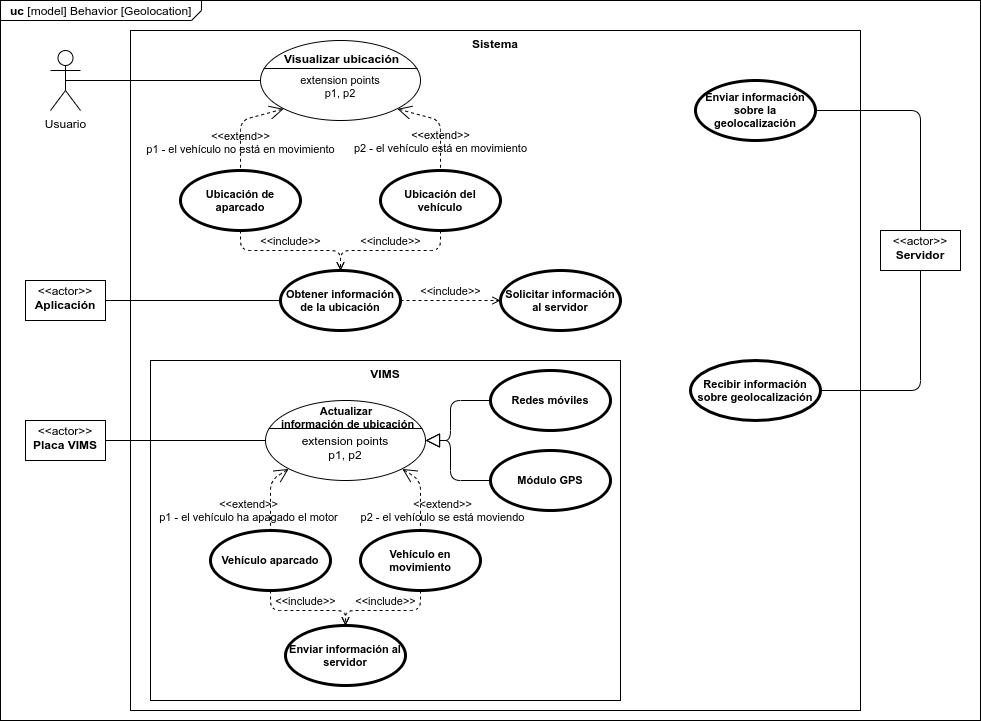

The diagram above was exported from draw.io. Its source (the exported page's mxGraphModel, read from the mxfile embedded in the PNG):
<mxGraphModel dx="1422" dy="816" grid="1" gridSize="10" guides="1" tooltips="1" connect="1" arrows="1" fold="1" page="1" pageScale="1" pageWidth="827" pageHeight="1169" math="0" shadow="0">
  <root>
    <mxCell id="xuEah-PLfYuNdPGifdAR-0" />
    <mxCell id="xuEah-PLfYuNdPGifdAR-1" parent="xuEah-PLfYuNdPGifdAR-0" />
    <mxCell id="NbH-LRURhNF77wYdGvf8-0" value="&lt;p style=&quot;margin: 0px ; margin-top: 4px ; margin-left: 10px ; text-align: left&quot;&gt;&lt;b&gt;uc&amp;nbsp;&lt;/b&gt;[model] Behavior [Geolocation]&lt;br&gt;&lt;/p&gt;" style="html=1;shape=mxgraph.sysml.package;xSize=90;align=left;spacingLeft=10;overflow=fill;strokeWidth=1;recursiveResize=0;labelX=201;" parent="xuEah-PLfYuNdPGifdAR-1" vertex="1">
      <mxGeometry x="20" y="50" width="980" height="720" as="geometry" />
    </mxCell>
    <mxCell id="NbH-LRURhNF77wYdGvf8-1" value="Usuario" style="shape=umlActor;html=1;verticalLabelPosition=bottom;verticalAlign=top;align=center;" parent="xuEah-PLfYuNdPGifdAR-1" vertex="1">
      <mxGeometry x="70" y="100" width="30" height="60" as="geometry" />
    </mxCell>
    <mxCell id="NbH-LRURhNF77wYdGvf8-2" value="Sistema" style="shape=rect;html=1;verticalAlign=top;fontStyle=1;whiteSpace=wrap;align=center;" parent="xuEah-PLfYuNdPGifdAR-1" vertex="1">
      <mxGeometry x="150" y="80" width="730" height="680" as="geometry" />
    </mxCell>
    <mxCell id="SEJCEyKNIQbVhs5bPrBr-0" value="&lt;p style=&quot;margin: 0px ; margin-top: 4px ; text-align: center&quot;&gt;&amp;lt;&amp;lt;actor&amp;gt;&amp;gt;&lt;br&gt;&lt;b&gt;Aplicación&lt;/b&gt;&lt;/p&gt;" style="shape=rect;html=1;overflow=fill;html=1;whiteSpace=wrap;align=center;" parent="xuEah-PLfYuNdPGifdAR-1" vertex="1">
      <mxGeometry x="45" y="330" width="80" height="40" as="geometry" />
    </mxCell>
    <mxCell id="SEJCEyKNIQbVhs5bPrBr-1" value="&lt;p style=&quot;margin: 0px ; margin-top: 4px ; text-align: center&quot;&gt;&amp;lt;&amp;lt;actor&amp;gt;&amp;gt;&lt;br&gt;&lt;b&gt;Servidor&lt;/b&gt;&lt;/p&gt;" style="shape=rect;html=1;overflow=fill;html=1;whiteSpace=wrap;align=center;" parent="xuEah-PLfYuNdPGifdAR-1" vertex="1">
      <mxGeometry x="900" y="280" width="80" height="40" as="geometry" />
    </mxCell>
    <mxCell id="SEJCEyKNIQbVhs5bPrBr-3" value="&lt;p style=&quot;margin: 0px ; margin-top: 4px ; text-align: center&quot;&gt;&amp;lt;&amp;lt;actor&amp;gt;&amp;gt;&lt;br&gt;&lt;b&gt;Placa VIMS&lt;/b&gt;&lt;/p&gt;" style="shape=rect;html=1;overflow=fill;html=1;whiteSpace=wrap;align=center;" parent="xuEah-PLfYuNdPGifdAR-1" vertex="1">
      <mxGeometry x="45" y="470" width="80" height="40" as="geometry" />
    </mxCell>
    <mxCell id="SEJCEyKNIQbVhs5bPrBr-4" value="VIMS" style="shape=rect;html=1;verticalAlign=top;fontStyle=1;whiteSpace=wrap;align=center;" parent="xuEah-PLfYuNdPGifdAR-1" vertex="1">
      <mxGeometry x="170" y="410" width="470" height="340" as="geometry" />
    </mxCell>
    <mxCell id="SEJCEyKNIQbVhs5bPrBr-6" value="&#10;extension points&#10;p1, p2" style="html=1;shape=mxgraph.sysml.useCaseExtPt;whiteSpace=wrap;align=center;" parent="xuEah-PLfYuNdPGifdAR-1" vertex="1">
      <mxGeometry x="285" y="450" width="160" height="80" as="geometry" />
    </mxCell>
    <mxCell id="SEJCEyKNIQbVhs5bPrBr-7" value="Actualizar &lt;br style=&quot;font-size: 11px;&quot;&gt;información de ubicación" style="resizable=0;html=1;verticalAlign=middle;align=center;labelBackgroundColor=none;fontStyle=1;fontSize=11;" parent="SEJCEyKNIQbVhs5bPrBr-6" connectable="0" vertex="1">
      <mxGeometry x="83" y="17" as="geometry">
        <mxPoint x="-2" y="-1" as="offset" />
      </mxGeometry>
    </mxCell>
    <mxCell id="SEJCEyKNIQbVhs5bPrBr-8" value="Vehículo aparcado" style="shape=ellipse;html=1;strokeWidth=3;fontStyle=1;whiteSpace=wrap;align=center;perimeter=ellipsePerimeter;fontSize=11;" parent="xuEah-PLfYuNdPGifdAR-1" vertex="1">
      <mxGeometry x="230" y="580" width="120" height="60" as="geometry" />
    </mxCell>
    <mxCell id="SEJCEyKNIQbVhs5bPrBr-9" value="Vehículo en movimiento" style="shape=ellipse;html=1;strokeWidth=3;fontStyle=1;whiteSpace=wrap;align=center;perimeter=ellipsePerimeter;fontSize=11;" parent="xuEah-PLfYuNdPGifdAR-1" vertex="1">
      <mxGeometry x="380" y="580" width="120" height="60" as="geometry" />
    </mxCell>
    <mxCell id="SEJCEyKNIQbVhs5bPrBr-10" value="&amp;lt;&amp;lt;extend&amp;gt;&amp;gt;&lt;br&gt;p2 - el vehículo se está moviendo" style="edgeStyle=none;html=1;startArrow=open;endArrow=none;startSize=12;verticalAlign=bottom;dashed=1;labelBackgroundColor=none;fontSize=11;entryX=0.5;entryY=0;entryDx=0;entryDy=0;exitX=0.855;exitY=0.855;exitDx=0;exitDy=0;exitPerimeter=0;" parent="xuEah-PLfYuNdPGifdAR-1" source="SEJCEyKNIQbVhs5bPrBr-6" target="SEJCEyKNIQbVhs5bPrBr-9" edge="1">
      <mxGeometry x="0.8985" y="22" width="160" relative="1" as="geometry">
        <mxPoint x="200" y="760" as="sourcePoint" />
        <mxPoint x="360" y="760" as="targetPoint" />
        <Array as="points">
          <mxPoint x="440" y="530" />
        </Array>
        <mxPoint as="offset" />
      </mxGeometry>
    </mxCell>
    <mxCell id="SEJCEyKNIQbVhs5bPrBr-11" value="&amp;lt;&amp;lt;extend&amp;gt;&amp;gt;&lt;br&gt;p1 - el vehículo ha apagado el motor" style="edgeStyle=none;html=1;startArrow=open;endArrow=none;startSize=12;verticalAlign=bottom;dashed=1;labelBackgroundColor=none;fontSize=11;exitX=0.145;exitY=0.855;exitDx=0;exitDy=0;exitPerimeter=0;entryX=0.5;entryY=0;entryDx=0;entryDy=0;" parent="xuEah-PLfYuNdPGifdAR-1" source="SEJCEyKNIQbVhs5bPrBr-6" target="SEJCEyKNIQbVhs5bPrBr-8" edge="1">
      <mxGeometry x="0.8985" y="-22" width="160" relative="1" as="geometry">
        <mxPoint x="280" y="700" as="sourcePoint" />
        <mxPoint x="440" y="700" as="targetPoint" />
        <Array as="points">
          <mxPoint x="290" y="530" />
        </Array>
        <mxPoint as="offset" />
      </mxGeometry>
    </mxCell>
    <mxCell id="SEJCEyKNIQbVhs5bPrBr-12" value="Enviar información al servidor" style="shape=ellipse;html=1;strokeWidth=3;fontStyle=1;whiteSpace=wrap;align=center;perimeter=ellipsePerimeter;fontSize=11;" parent="xuEah-PLfYuNdPGifdAR-1" vertex="1">
      <mxGeometry x="305" y="675" width="120" height="60" as="geometry" />
    </mxCell>
    <mxCell id="SEJCEyKNIQbVhs5bPrBr-13" value="&amp;lt;&amp;lt;include&amp;gt;&amp;gt;" style="edgeStyle=none;html=1;endArrow=open;verticalAlign=bottom;dashed=1;labelBackgroundColor=none;fontSize=11;exitX=0.5;exitY=1;exitDx=0;exitDy=0;entryX=0.5;entryY=0;entryDx=0;entryDy=0;" parent="xuEah-PLfYuNdPGifdAR-1" source="SEJCEyKNIQbVhs5bPrBr-8" target="SEJCEyKNIQbVhs5bPrBr-12" edge="1">
      <mxGeometry width="160" relative="1" as="geometry">
        <mxPoint x="190" y="750" as="sourcePoint" />
        <mxPoint x="350" y="750" as="targetPoint" />
        <Array as="points">
          <mxPoint x="290" y="660" />
          <mxPoint x="365" y="660" />
        </Array>
      </mxGeometry>
    </mxCell>
    <mxCell id="SEJCEyKNIQbVhs5bPrBr-14" value="&amp;lt;&amp;lt;include&amp;gt;&amp;gt;" style="edgeStyle=none;html=1;endArrow=open;verticalAlign=bottom;dashed=1;labelBackgroundColor=none;fontSize=11;exitX=0.5;exitY=1;exitDx=0;exitDy=0;entryX=0.5;entryY=0;entryDx=0;entryDy=0;" parent="xuEah-PLfYuNdPGifdAR-1" source="SEJCEyKNIQbVhs5bPrBr-9" target="SEJCEyKNIQbVhs5bPrBr-12" edge="1">
      <mxGeometry width="160" relative="1" as="geometry">
        <mxPoint x="430" y="670" as="sourcePoint" />
        <mxPoint x="590" y="670" as="targetPoint" />
        <Array as="points">
          <mxPoint x="440" y="660" />
          <mxPoint x="365" y="660" />
        </Array>
      </mxGeometry>
    </mxCell>
    <mxCell id="SEJCEyKNIQbVhs5bPrBr-15" value="" style="edgeStyle=none;html=1;endArrow=none;verticalAlign=bottom;fontSize=11;exitX=1;exitY=0.5;exitDx=0;exitDy=0;entryX=0;entryY=0.5;entryDx=0;entryDy=0;entryPerimeter=0;" parent="xuEah-PLfYuNdPGifdAR-1" source="SEJCEyKNIQbVhs5bPrBr-3" target="SEJCEyKNIQbVhs5bPrBr-6" edge="1">
      <mxGeometry width="160" relative="1" as="geometry">
        <mxPoint x="310" y="860" as="sourcePoint" />
        <mxPoint x="470" y="860" as="targetPoint" />
      </mxGeometry>
    </mxCell>
    <mxCell id="SEJCEyKNIQbVhs5bPrBr-16" value="Módulo GPS" style="shape=ellipse;html=1;strokeWidth=3;fontStyle=1;whiteSpace=wrap;align=center;perimeter=ellipsePerimeter;fontSize=11;" parent="xuEah-PLfYuNdPGifdAR-1" vertex="1">
      <mxGeometry x="510" y="500" width="120" height="60" as="geometry" />
    </mxCell>
    <mxCell id="SEJCEyKNIQbVhs5bPrBr-17" value="Redes móviles" style="shape=ellipse;html=1;strokeWidth=3;fontStyle=1;whiteSpace=wrap;align=center;perimeter=ellipsePerimeter;fontSize=11;" parent="xuEah-PLfYuNdPGifdAR-1" vertex="1">
      <mxGeometry x="510" y="420" width="120" height="60" as="geometry" />
    </mxCell>
    <mxCell id="SEJCEyKNIQbVhs5bPrBr-18" value="" style="edgeStyle=none;html=1;endArrow=block;endFill=0;endSize=12;verticalAlign=bottom;fontSize=11;exitX=0;exitY=0.5;exitDx=0;exitDy=0;entryX=1;entryY=0.5;entryDx=0;entryDy=0;entryPerimeter=0;" parent="xuEah-PLfYuNdPGifdAR-1" source="SEJCEyKNIQbVhs5bPrBr-17" target="SEJCEyKNIQbVhs5bPrBr-6" edge="1">
      <mxGeometry width="160" relative="1" as="geometry">
        <mxPoint x="500" y="810" as="sourcePoint" />
        <mxPoint x="660" y="810" as="targetPoint" />
        <Array as="points">
          <mxPoint x="470" y="450" />
          <mxPoint x="470" y="490" />
        </Array>
      </mxGeometry>
    </mxCell>
    <mxCell id="SEJCEyKNIQbVhs5bPrBr-19" value="" style="edgeStyle=none;html=1;endArrow=block;endFill=0;endSize=12;verticalAlign=bottom;fontSize=11;entryX=1;entryY=0.5;entryDx=0;entryDy=0;entryPerimeter=0;exitX=0;exitY=0.5;exitDx=0;exitDy=0;" parent="xuEah-PLfYuNdPGifdAR-1" source="SEJCEyKNIQbVhs5bPrBr-16" target="SEJCEyKNIQbVhs5bPrBr-6" edge="1">
      <mxGeometry width="160" relative="1" as="geometry">
        <mxPoint x="300" y="840" as="sourcePoint" />
        <mxPoint x="460" y="840" as="targetPoint" />
        <Array as="points">
          <mxPoint x="470" y="530" />
          <mxPoint x="470" y="490" />
        </Array>
      </mxGeometry>
    </mxCell>
    <mxCell id="SEJCEyKNIQbVhs5bPrBr-20" value="Recibir información sobre geolocalización" style="shape=ellipse;html=1;strokeWidth=3;fontStyle=1;whiteSpace=wrap;align=center;perimeter=ellipsePerimeter;fontSize=11;" parent="xuEah-PLfYuNdPGifdAR-1" vertex="1">
      <mxGeometry x="710" y="410" width="130" height="60" as="geometry" />
    </mxCell>
    <mxCell id="SEJCEyKNIQbVhs5bPrBr-21" value="" style="edgeStyle=none;html=1;endArrow=none;verticalAlign=bottom;fontSize=11;entryX=0.5;entryY=1;entryDx=0;entryDy=0;exitX=1;exitY=0.5;exitDx=0;exitDy=0;" parent="xuEah-PLfYuNdPGifdAR-1" source="SEJCEyKNIQbVhs5bPrBr-20" target="SEJCEyKNIQbVhs5bPrBr-1" edge="1">
      <mxGeometry width="160" relative="1" as="geometry">
        <mxPoint x="690" y="520" as="sourcePoint" />
        <mxPoint x="850" y="520" as="targetPoint" />
        <Array as="points">
          <mxPoint x="940" y="440" />
        </Array>
      </mxGeometry>
    </mxCell>
    <mxCell id="SEJCEyKNIQbVhs5bPrBr-23" value="&#10;extension points&#10;p1, p2" style="html=1;shape=mxgraph.sysml.useCaseExtPt;whiteSpace=wrap;align=center;fontSize=11;" parent="xuEah-PLfYuNdPGifdAR-1" vertex="1">
      <mxGeometry x="280" y="90" width="160" height="80" as="geometry" />
    </mxCell>
    <mxCell id="SEJCEyKNIQbVhs5bPrBr-24" value="Visualizar ubicación" style="resizable=0;html=1;verticalAlign=middle;align=center;labelBackgroundColor=none;fontStyle=1;" parent="SEJCEyKNIQbVhs5bPrBr-23" connectable="0" vertex="1">
      <mxGeometry x="80" y="17" as="geometry" />
    </mxCell>
    <mxCell id="SEJCEyKNIQbVhs5bPrBr-25" value="Ubicación de aparcado" style="shape=ellipse;html=1;strokeWidth=3;fontStyle=1;whiteSpace=wrap;align=center;perimeter=ellipsePerimeter;fontSize=11;" parent="xuEah-PLfYuNdPGifdAR-1" vertex="1">
      <mxGeometry x="200" y="220" width="120" height="60" as="geometry" />
    </mxCell>
    <mxCell id="SEJCEyKNIQbVhs5bPrBr-26" value="Ubicación del vehículo" style="shape=ellipse;html=1;strokeWidth=3;fontStyle=1;whiteSpace=wrap;align=center;perimeter=ellipsePerimeter;fontSize=11;" parent="xuEah-PLfYuNdPGifdAR-1" vertex="1">
      <mxGeometry x="400" y="220" width="120" height="60" as="geometry" />
    </mxCell>
    <mxCell id="SEJCEyKNIQbVhs5bPrBr-27" value="&amp;lt;&amp;lt;extend&amp;gt;&amp;gt;&lt;br&gt;p1 - el vehículo no está en movimiento" style="edgeStyle=none;html=1;startArrow=open;endArrow=none;startSize=12;verticalAlign=bottom;dashed=1;labelBackgroundColor=none;fontSize=11;exitX=0.145;exitY=0.855;exitDx=0;exitDy=0;exitPerimeter=0;entryX=0.5;entryY=0;entryDx=0;entryDy=0;" parent="xuEah-PLfYuNdPGifdAR-1" source="SEJCEyKNIQbVhs5bPrBr-23" target="SEJCEyKNIQbVhs5bPrBr-25" edge="1">
      <mxGeometry x="0.7515" width="160" relative="1" as="geometry">
        <mxPoint y="360" as="sourcePoint" />
        <mxPoint x="160" y="360" as="targetPoint" />
        <Array as="points">
          <mxPoint x="260" y="170" />
        </Array>
        <mxPoint as="offset" />
      </mxGeometry>
    </mxCell>
    <mxCell id="SEJCEyKNIQbVhs5bPrBr-28" value="&amp;lt;&amp;lt;extend&amp;gt;&amp;gt;&lt;br&gt;p2 - el vehículo está en movimiento" style="edgeStyle=none;html=1;startArrow=open;endArrow=none;startSize=12;verticalAlign=bottom;dashed=1;labelBackgroundColor=none;fontSize=11;entryX=0.5;entryY=0;entryDx=0;entryDy=0;exitX=0.855;exitY=0.855;exitDx=0;exitDy=0;exitPerimeter=0;" parent="xuEah-PLfYuNdPGifdAR-1" source="SEJCEyKNIQbVhs5bPrBr-23" target="SEJCEyKNIQbVhs5bPrBr-26" edge="1">
      <mxGeometry x="0.7366" width="160" relative="1" as="geometry">
        <mxPoint x="190" y="330" as="sourcePoint" />
        <mxPoint x="350" y="330" as="targetPoint" />
        <Array as="points">
          <mxPoint x="460" y="170" />
        </Array>
        <mxPoint as="offset" />
      </mxGeometry>
    </mxCell>
    <mxCell id="SEJCEyKNIQbVhs5bPrBr-29" value="" style="edgeStyle=none;html=1;endArrow=none;verticalAlign=bottom;fontSize=11;exitX=0.5;exitY=0.5;exitDx=0;exitDy=0;exitPerimeter=0;entryX=0;entryY=0.5;entryDx=0;entryDy=0;entryPerimeter=0;" parent="xuEah-PLfYuNdPGifdAR-1" source="NbH-LRURhNF77wYdGvf8-1" target="SEJCEyKNIQbVhs5bPrBr-23" edge="1">
      <mxGeometry width="160" relative="1" as="geometry">
        <mxPoint x="20" y="330" as="sourcePoint" />
        <mxPoint x="180" y="330" as="targetPoint" />
      </mxGeometry>
    </mxCell>
    <mxCell id="SEJCEyKNIQbVhs5bPrBr-30" value="Obtener información de la ubicación" style="shape=ellipse;html=1;strokeWidth=3;fontStyle=1;whiteSpace=wrap;align=center;perimeter=ellipsePerimeter;fontSize=11;" parent="xuEah-PLfYuNdPGifdAR-1" vertex="1">
      <mxGeometry x="300" y="320" width="120" height="60" as="geometry" />
    </mxCell>
    <mxCell id="SEJCEyKNIQbVhs5bPrBr-31" value="&amp;lt;&amp;lt;include&amp;gt;&amp;gt;" style="edgeStyle=none;html=1;endArrow=open;verticalAlign=bottom;dashed=1;labelBackgroundColor=none;fontSize=11;exitX=0.5;exitY=1;exitDx=0;exitDy=0;entryX=0.5;entryY=0;entryDx=0;entryDy=0;" parent="xuEah-PLfYuNdPGifdAR-1" source="SEJCEyKNIQbVhs5bPrBr-25" target="SEJCEyKNIQbVhs5bPrBr-30" edge="1">
      <mxGeometry width="160" relative="1" as="geometry">
        <mxPoint x="250" y="370" as="sourcePoint" />
        <mxPoint x="410" y="370" as="targetPoint" />
        <Array as="points">
          <mxPoint x="260" y="300" />
          <mxPoint x="360" y="300" />
        </Array>
      </mxGeometry>
    </mxCell>
    <mxCell id="SEJCEyKNIQbVhs5bPrBr-32" value="&amp;lt;&amp;lt;include&amp;gt;&amp;gt;" style="edgeStyle=none;html=1;endArrow=open;verticalAlign=bottom;dashed=1;labelBackgroundColor=none;fontSize=11;exitX=0.5;exitY=1;exitDx=0;exitDy=0;entryX=0.5;entryY=0;entryDx=0;entryDy=0;" parent="xuEah-PLfYuNdPGifdAR-1" source="SEJCEyKNIQbVhs5bPrBr-26" target="SEJCEyKNIQbVhs5bPrBr-30" edge="1">
      <mxGeometry width="160" relative="1" as="geometry">
        <mxPoint x="160" y="380" as="sourcePoint" />
        <mxPoint x="320" y="380" as="targetPoint" />
        <Array as="points">
          <mxPoint x="460" y="300" />
          <mxPoint x="360" y="300" />
        </Array>
      </mxGeometry>
    </mxCell>
    <mxCell id="SEJCEyKNIQbVhs5bPrBr-33" value="" style="edgeStyle=none;html=1;endArrow=none;verticalAlign=bottom;fontSize=11;exitX=1;exitY=0.5;exitDx=0;exitDy=0;entryX=0;entryY=0.5;entryDx=0;entryDy=0;" parent="xuEah-PLfYuNdPGifdAR-1" source="SEJCEyKNIQbVhs5bPrBr-0" target="SEJCEyKNIQbVhs5bPrBr-30" edge="1">
      <mxGeometry width="160" relative="1" as="geometry">
        <mxPoint x="370" y="390" as="sourcePoint" />
        <mxPoint x="530" y="390" as="targetPoint" />
      </mxGeometry>
    </mxCell>
    <mxCell id="SEJCEyKNIQbVhs5bPrBr-34" value="Enviar información sobre la geolocalización" style="shape=ellipse;html=1;strokeWidth=3;fontStyle=1;whiteSpace=wrap;align=center;perimeter=ellipsePerimeter;fontSize=11;" parent="xuEah-PLfYuNdPGifdAR-1" vertex="1">
      <mxGeometry x="715" y="130" width="120" height="60" as="geometry" />
    </mxCell>
    <mxCell id="SEJCEyKNIQbVhs5bPrBr-35" value="" style="edgeStyle=none;html=1;endArrow=none;verticalAlign=bottom;fontSize=11;entryX=0.5;entryY=0;entryDx=0;entryDy=0;exitX=1;exitY=0.5;exitDx=0;exitDy=0;" parent="xuEah-PLfYuNdPGifdAR-1" source="SEJCEyKNIQbVhs5bPrBr-34" target="SEJCEyKNIQbVhs5bPrBr-1" edge="1">
      <mxGeometry width="160" relative="1" as="geometry">
        <mxPoint x="620" y="310" as="sourcePoint" />
        <mxPoint x="780" y="310" as="targetPoint" />
        <Array as="points">
          <mxPoint x="940" y="160" />
        </Array>
      </mxGeometry>
    </mxCell>
    <mxCell id="SEJCEyKNIQbVhs5bPrBr-36" value="Solicitar información al servidor" style="shape=ellipse;html=1;strokeWidth=3;fontStyle=1;whiteSpace=wrap;align=center;perimeter=ellipsePerimeter;fontSize=11;" parent="xuEah-PLfYuNdPGifdAR-1" vertex="1">
      <mxGeometry x="520" y="320" width="120" height="60" as="geometry" />
    </mxCell>
    <mxCell id="SEJCEyKNIQbVhs5bPrBr-37" value="&amp;lt;&amp;lt;include&amp;gt;&amp;gt;" style="edgeStyle=none;html=1;endArrow=open;verticalAlign=bottom;dashed=1;labelBackgroundColor=none;fontSize=11;exitX=1;exitY=0.5;exitDx=0;exitDy=0;entryX=0;entryY=0.5;entryDx=0;entryDy=0;" parent="xuEah-PLfYuNdPGifdAR-1" source="SEJCEyKNIQbVhs5bPrBr-30" target="SEJCEyKNIQbVhs5bPrBr-36" edge="1">
      <mxGeometry width="160" relative="1" as="geometry">
        <mxPoint x="70" y="590" as="sourcePoint" />
        <mxPoint x="230" y="590" as="targetPoint" />
      </mxGeometry>
    </mxCell>
  </root>
</mxGraphModel>